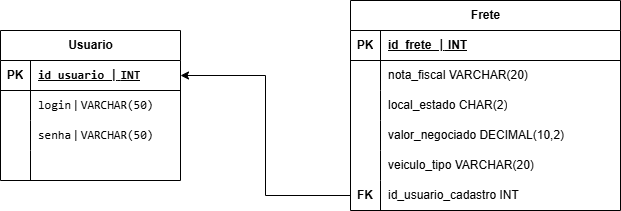

The diagram above was exported from draw.io. Its source (the exported page's mxGraphModel, read from the mxfile embedded in the PNG):
<mxGraphModel dx="860" dy="431" grid="1" gridSize="10" guides="1" tooltips="1" connect="1" arrows="1" fold="1" page="1" pageScale="1" pageWidth="827" pageHeight="1169" math="0" shadow="0">
  <root>
    <mxCell id="0" />
    <mxCell id="1" parent="0" />
    <mxCell id="Yh9cvQhHWyuC6gDSCxz2-1" parent="1" style="shape=table;startSize=30;container=1;collapsible=1;childLayout=tableLayout;fixedRows=1;rowLines=0;fontStyle=1;align=center;resizeLast=1;html=1;" value="Usuario" vertex="1">
      <mxGeometry height="150" width="180" x="90" y="110" as="geometry" />
    </mxCell>
    <mxCell id="Yh9cvQhHWyuC6gDSCxz2-2" parent="Yh9cvQhHWyuC6gDSCxz2-1" style="shape=tableRow;horizontal=0;startSize=0;swimlaneHead=0;swimlaneBody=0;fillColor=none;collapsible=0;dropTarget=0;points=[[0,0.5],[1,0.5]];portConstraint=eastwest;top=0;left=0;right=0;bottom=1;" value="" vertex="1">
      <mxGeometry height="30" width="180" y="30" as="geometry" />
    </mxCell>
    <mxCell id="Yh9cvQhHWyuC6gDSCxz2-3" parent="Yh9cvQhHWyuC6gDSCxz2-2" style="shape=partialRectangle;connectable=0;fillColor=none;top=0;left=0;bottom=0;right=0;fontStyle=1;overflow=hidden;whiteSpace=wrap;html=1;" value="PK" vertex="1">
      <mxGeometry height="30" width="30" as="geometry">
        <mxRectangle height="30" width="30" as="alternateBounds" />
      </mxGeometry>
    </mxCell>
    <mxCell id="Yh9cvQhHWyuC6gDSCxz2-4" parent="Yh9cvQhHWyuC6gDSCxz2-2" style="shape=partialRectangle;connectable=0;fillColor=none;top=0;left=0;bottom=0;right=0;align=left;spacingLeft=6;fontStyle=5;overflow=hidden;whiteSpace=wrap;html=1;" value="&lt;code data-path-to-node=&quot;7,0,0&quot; data-index-in-node=&quot;14&quot;&gt;id_usuario&amp;nbsp;|&lt;/code&gt;&amp;nbsp;&lt;code data-path-to-node=&quot;7,0,0&quot; data-index-in-node=&quot;27&quot;&gt;INT&lt;/code&gt;" vertex="1">
      <mxGeometry height="30" width="150" x="30" as="geometry">
        <mxRectangle height="30" width="150" as="alternateBounds" />
      </mxGeometry>
    </mxCell>
    <mxCell id="Yh9cvQhHWyuC6gDSCxz2-5" parent="Yh9cvQhHWyuC6gDSCxz2-1" style="shape=tableRow;horizontal=0;startSize=0;swimlaneHead=0;swimlaneBody=0;fillColor=none;collapsible=0;dropTarget=0;points=[[0,0.5],[1,0.5]];portConstraint=eastwest;top=0;left=0;right=0;bottom=0;" value="" vertex="1">
      <mxGeometry height="30" width="180" y="60" as="geometry" />
    </mxCell>
    <mxCell id="Yh9cvQhHWyuC6gDSCxz2-6" parent="Yh9cvQhHWyuC6gDSCxz2-5" style="shape=partialRectangle;connectable=0;fillColor=none;top=0;left=0;bottom=0;right=0;editable=1;overflow=hidden;whiteSpace=wrap;html=1;" value="" vertex="1">
      <mxGeometry height="30" width="30" as="geometry">
        <mxRectangle height="30" width="30" as="alternateBounds" />
      </mxGeometry>
    </mxCell>
    <mxCell id="Yh9cvQhHWyuC6gDSCxz2-7" parent="Yh9cvQhHWyuC6gDSCxz2-5" style="shape=partialRectangle;connectable=0;fillColor=none;top=0;left=0;bottom=0;right=0;align=left;spacingLeft=6;overflow=hidden;whiteSpace=wrap;html=1;" value="&lt;code data-path-to-node=&quot;7,1,0&quot; data-index-in-node=&quot;13&quot;&gt;login&lt;/code&gt; | &lt;code data-path-to-node=&quot;7,1,0&quot; data-index-in-node=&quot;21&quot;&gt;VARCHAR(50)&lt;/code&gt;" vertex="1">
      <mxGeometry height="30" width="150" x="30" as="geometry">
        <mxRectangle height="30" width="150" as="alternateBounds" />
      </mxGeometry>
    </mxCell>
    <mxCell id="Yh9cvQhHWyuC6gDSCxz2-8" parent="Yh9cvQhHWyuC6gDSCxz2-1" style="shape=tableRow;horizontal=0;startSize=0;swimlaneHead=0;swimlaneBody=0;fillColor=none;collapsible=0;dropTarget=0;points=[[0,0.5],[1,0.5]];portConstraint=eastwest;top=0;left=0;right=0;bottom=0;" value="" vertex="1">
      <mxGeometry height="30" width="180" y="90" as="geometry" />
    </mxCell>
    <mxCell id="Yh9cvQhHWyuC6gDSCxz2-9" parent="Yh9cvQhHWyuC6gDSCxz2-8" style="shape=partialRectangle;connectable=0;fillColor=none;top=0;left=0;bottom=0;right=0;editable=1;overflow=hidden;whiteSpace=wrap;html=1;" value="" vertex="1">
      <mxGeometry height="30" width="30" as="geometry">
        <mxRectangle height="30" width="30" as="alternateBounds" />
      </mxGeometry>
    </mxCell>
    <mxCell id="Yh9cvQhHWyuC6gDSCxz2-10" parent="Yh9cvQhHWyuC6gDSCxz2-8" style="shape=partialRectangle;connectable=0;fillColor=none;top=0;left=0;bottom=0;right=0;align=left;spacingLeft=6;overflow=hidden;whiteSpace=wrap;html=1;" value="&lt;code data-path-to-node=&quot;7,2,0&quot; data-index-in-node=&quot;13&quot;&gt;senha&lt;/code&gt; | &lt;code data-path-to-node=&quot;7,2,0&quot; data-index-in-node=&quot;21&quot;&gt;VARCHAR(50)&lt;/code&gt;" vertex="1">
      <mxGeometry height="30" width="150" x="30" as="geometry">
        <mxRectangle height="30" width="150" as="alternateBounds" />
      </mxGeometry>
    </mxCell>
    <mxCell id="Yh9cvQhHWyuC6gDSCxz2-11" parent="Yh9cvQhHWyuC6gDSCxz2-1" style="shape=tableRow;horizontal=0;startSize=0;swimlaneHead=0;swimlaneBody=0;fillColor=none;collapsible=0;dropTarget=0;points=[[0,0.5],[1,0.5]];portConstraint=eastwest;top=0;left=0;right=0;bottom=0;" value="" vertex="1">
      <mxGeometry height="30" width="180" y="120" as="geometry" />
    </mxCell>
    <mxCell id="Yh9cvQhHWyuC6gDSCxz2-12" parent="Yh9cvQhHWyuC6gDSCxz2-11" style="shape=partialRectangle;connectable=0;fillColor=none;top=0;left=0;bottom=0;right=0;editable=1;overflow=hidden;whiteSpace=wrap;html=1;" value="" vertex="1">
      <mxGeometry height="30" width="30" as="geometry">
        <mxRectangle height="30" width="30" as="alternateBounds" />
      </mxGeometry>
    </mxCell>
    <mxCell id="Yh9cvQhHWyuC6gDSCxz2-13" parent="Yh9cvQhHWyuC6gDSCxz2-11" style="shape=partialRectangle;connectable=0;fillColor=none;top=0;left=0;bottom=0;right=0;align=left;spacingLeft=6;overflow=hidden;whiteSpace=wrap;html=1;" value="" vertex="1">
      <mxGeometry height="30" width="150" x="30" as="geometry">
        <mxRectangle height="30" width="150" as="alternateBounds" />
      </mxGeometry>
    </mxCell>
    <mxCell id="Yh9cvQhHWyuC6gDSCxz2-34" parent="1" style="shape=table;startSize=30;container=1;collapsible=1;childLayout=tableLayout;fixedRows=1;rowLines=0;fontStyle=1;align=center;resizeLast=1;html=1;" value="Frete" vertex="1">
      <mxGeometry height="210" width="270" x="440" y="80" as="geometry" />
    </mxCell>
    <mxCell id="Yh9cvQhHWyuC6gDSCxz2-35" parent="Yh9cvQhHWyuC6gDSCxz2-34" style="shape=tableRow;horizontal=0;startSize=0;swimlaneHead=0;swimlaneBody=0;fillColor=none;collapsible=0;dropTarget=0;points=[[0,0.5],[1,0.5]];portConstraint=eastwest;top=0;left=0;right=0;bottom=1;" value="" vertex="1">
      <mxGeometry height="30" width="270" y="30" as="geometry" />
    </mxCell>
    <mxCell id="Yh9cvQhHWyuC6gDSCxz2-36" parent="Yh9cvQhHWyuC6gDSCxz2-35" style="shape=partialRectangle;connectable=0;fillColor=none;top=0;left=0;bottom=0;right=0;fontStyle=1;overflow=hidden;whiteSpace=wrap;html=1;" value="PK" vertex="1">
      <mxGeometry height="30" width="30" as="geometry">
        <mxRectangle height="30" width="30" as="alternateBounds" />
      </mxGeometry>
    </mxCell>
    <mxCell id="Yh9cvQhHWyuC6gDSCxz2-37" parent="Yh9cvQhHWyuC6gDSCxz2-35" style="shape=partialRectangle;connectable=0;fillColor=none;top=0;left=0;bottom=0;right=0;align=left;spacingLeft=6;fontStyle=5;overflow=hidden;whiteSpace=wrap;html=1;" value="id_frete&amp;nbsp;&amp;nbsp;&lt;span style=&quot;font-family: monospace;&quot;&gt;|&lt;/span&gt;&amp;nbsp;INT" vertex="1">
      <mxGeometry height="30" width="240" x="30" as="geometry">
        <mxRectangle height="30" width="240" as="alternateBounds" />
      </mxGeometry>
    </mxCell>
    <mxCell id="Yh9cvQhHWyuC6gDSCxz2-38" parent="Yh9cvQhHWyuC6gDSCxz2-34" style="shape=tableRow;horizontal=0;startSize=0;swimlaneHead=0;swimlaneBody=0;fillColor=none;collapsible=0;dropTarget=0;points=[[0,0.5],[1,0.5]];portConstraint=eastwest;top=0;left=0;right=0;bottom=0;" value="" vertex="1">
      <mxGeometry height="30" width="270" y="60" as="geometry" />
    </mxCell>
    <mxCell id="Yh9cvQhHWyuC6gDSCxz2-39" parent="Yh9cvQhHWyuC6gDSCxz2-38" style="shape=partialRectangle;connectable=0;fillColor=none;top=0;left=0;bottom=0;right=0;editable=1;overflow=hidden;whiteSpace=wrap;html=1;" value="" vertex="1">
      <mxGeometry height="30" width="30" as="geometry">
        <mxRectangle height="30" width="30" as="alternateBounds" />
      </mxGeometry>
    </mxCell>
    <mxCell id="Yh9cvQhHWyuC6gDSCxz2-40" parent="Yh9cvQhHWyuC6gDSCxz2-38" style="shape=partialRectangle;connectable=0;fillColor=none;top=0;left=0;bottom=0;right=0;align=left;spacingLeft=6;overflow=hidden;whiteSpace=wrap;html=1;" value="nota_fiscal VARCHAR(20)" vertex="1">
      <mxGeometry height="30" width="240" x="30" as="geometry">
        <mxRectangle height="30" width="240" as="alternateBounds" />
      </mxGeometry>
    </mxCell>
    <mxCell id="Yh9cvQhHWyuC6gDSCxz2-41" parent="Yh9cvQhHWyuC6gDSCxz2-34" style="shape=tableRow;horizontal=0;startSize=0;swimlaneHead=0;swimlaneBody=0;fillColor=none;collapsible=0;dropTarget=0;points=[[0,0.5],[1,0.5]];portConstraint=eastwest;top=0;left=0;right=0;bottom=0;" value="" vertex="1">
      <mxGeometry height="30" width="270" y="90" as="geometry" />
    </mxCell>
    <mxCell id="Yh9cvQhHWyuC6gDSCxz2-42" parent="Yh9cvQhHWyuC6gDSCxz2-41" style="shape=partialRectangle;connectable=0;fillColor=none;top=0;left=0;bottom=0;right=0;editable=1;overflow=hidden;whiteSpace=wrap;html=1;" value="" vertex="1">
      <mxGeometry height="30" width="30" as="geometry">
        <mxRectangle height="30" width="30" as="alternateBounds" />
      </mxGeometry>
    </mxCell>
    <mxCell id="Yh9cvQhHWyuC6gDSCxz2-43" parent="Yh9cvQhHWyuC6gDSCxz2-41" style="shape=partialRectangle;connectable=0;fillColor=none;top=0;left=0;bottom=0;right=0;align=left;spacingLeft=6;overflow=hidden;whiteSpace=wrap;html=1;" value="local_estado CHAR(2)" vertex="1">
      <mxGeometry height="30" width="240" x="30" as="geometry">
        <mxRectangle height="30" width="240" as="alternateBounds" />
      </mxGeometry>
    </mxCell>
    <mxCell id="Yh9cvQhHWyuC6gDSCxz2-44" parent="Yh9cvQhHWyuC6gDSCxz2-34" style="shape=tableRow;horizontal=0;startSize=0;swimlaneHead=0;swimlaneBody=0;fillColor=none;collapsible=0;dropTarget=0;points=[[0,0.5],[1,0.5]];portConstraint=eastwest;top=0;left=0;right=0;bottom=0;" value="" vertex="1">
      <mxGeometry height="30" width="270" y="120" as="geometry" />
    </mxCell>
    <mxCell id="Yh9cvQhHWyuC6gDSCxz2-45" parent="Yh9cvQhHWyuC6gDSCxz2-44" style="shape=partialRectangle;connectable=0;fillColor=none;top=0;left=0;bottom=0;right=0;editable=1;overflow=hidden;whiteSpace=wrap;html=1;" value="" vertex="1">
      <mxGeometry height="30" width="30" as="geometry">
        <mxRectangle height="30" width="30" as="alternateBounds" />
      </mxGeometry>
    </mxCell>
    <mxCell id="Yh9cvQhHWyuC6gDSCxz2-46" parent="Yh9cvQhHWyuC6gDSCxz2-44" style="shape=partialRectangle;connectable=0;fillColor=none;top=0;left=0;bottom=0;right=0;align=left;spacingLeft=6;overflow=hidden;whiteSpace=wrap;html=1;" value="valor_negociado DECIMAL(10,2)" vertex="1">
      <mxGeometry height="30" width="240" x="30" as="geometry">
        <mxRectangle height="30" width="240" as="alternateBounds" />
      </mxGeometry>
    </mxCell>
    <mxCell id="Yh9cvQhHWyuC6gDSCxz2-47" parent="Yh9cvQhHWyuC6gDSCxz2-34" style="shape=tableRow;horizontal=0;startSize=0;swimlaneHead=0;swimlaneBody=0;fillColor=none;collapsible=0;dropTarget=0;points=[[0,0.5],[1,0.5]];portConstraint=eastwest;top=0;left=0;right=0;bottom=0;" value="" vertex="1">
      <mxGeometry height="30" width="270" y="150" as="geometry" />
    </mxCell>
    <mxCell id="Yh9cvQhHWyuC6gDSCxz2-48" parent="Yh9cvQhHWyuC6gDSCxz2-47" style="shape=partialRectangle;connectable=0;fillColor=none;top=0;left=0;bottom=0;right=0;editable=1;overflow=hidden;whiteSpace=wrap;html=1;" value="" vertex="1">
      <mxGeometry height="30" width="30" as="geometry">
        <mxRectangle height="30" width="30" as="alternateBounds" />
      </mxGeometry>
    </mxCell>
    <mxCell id="Yh9cvQhHWyuC6gDSCxz2-49" parent="Yh9cvQhHWyuC6gDSCxz2-47" style="shape=partialRectangle;connectable=0;fillColor=none;top=0;left=0;bottom=0;right=0;align=left;spacingLeft=6;overflow=hidden;whiteSpace=wrap;html=1;" value="veiculo_tipo VARCHAR(20)" vertex="1">
      <mxGeometry height="30" width="240" x="30" as="geometry">
        <mxRectangle height="30" width="240" as="alternateBounds" />
      </mxGeometry>
    </mxCell>
    <mxCell id="Yh9cvQhHWyuC6gDSCxz2-53" parent="Yh9cvQhHWyuC6gDSCxz2-34" style="shape=tableRow;horizontal=0;startSize=0;swimlaneHead=0;swimlaneBody=0;fillColor=none;collapsible=0;dropTarget=0;points=[[0,0.5],[1,0.5]];portConstraint=eastwest;top=0;left=0;right=0;bottom=0;" value="" vertex="1">
      <mxGeometry height="30" width="270" y="180" as="geometry" />
    </mxCell>
    <mxCell id="Yh9cvQhHWyuC6gDSCxz2-54" parent="Yh9cvQhHWyuC6gDSCxz2-53" style="shape=partialRectangle;connectable=0;fillColor=none;top=0;left=0;bottom=0;right=0;editable=1;overflow=hidden;whiteSpace=wrap;html=1;" value="&lt;b&gt;FK&lt;/b&gt;" vertex="1">
      <mxGeometry height="30" width="30" as="geometry">
        <mxRectangle height="30" width="30" as="alternateBounds" />
      </mxGeometry>
    </mxCell>
    <mxCell id="Yh9cvQhHWyuC6gDSCxz2-55" parent="Yh9cvQhHWyuC6gDSCxz2-53" style="shape=partialRectangle;connectable=0;fillColor=none;top=0;left=0;bottom=0;right=0;align=left;spacingLeft=6;overflow=hidden;whiteSpace=wrap;html=1;" value="id_usuario_cadastro INT" vertex="1">
      <mxGeometry height="30" width="240" x="30" as="geometry">
        <mxRectangle height="30" width="240" as="alternateBounds" />
      </mxGeometry>
    </mxCell>
    <mxCell id="Yh9cvQhHWyuC6gDSCxz2-56" edge="1" parent="1" source="Yh9cvQhHWyuC6gDSCxz2-53" style="edgeStyle=orthogonalEdgeStyle;rounded=0;orthogonalLoop=1;jettySize=auto;html=1;exitX=0;exitY=0.5;exitDx=0;exitDy=0;entryX=1;entryY=0.5;entryDx=0;entryDy=0;" target="Yh9cvQhHWyuC6gDSCxz2-2">
      <mxGeometry relative="1" as="geometry" />
    </mxCell>
  </root>
</mxGraphModel>